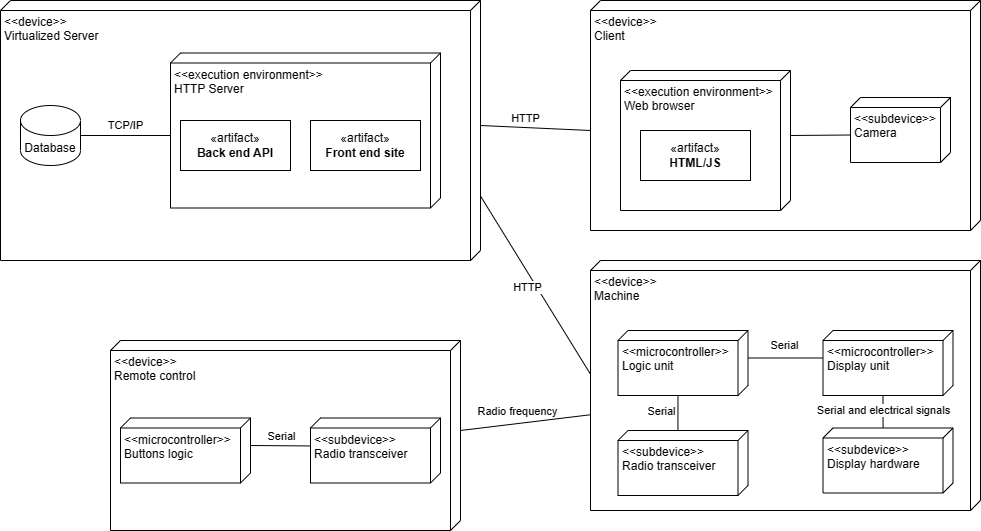

The diagram above was exported from draw.io. Its source (the exported page's mxGraphModel, read from the mxfile embedded in the PNG):
<mxGraphModel dx="1796" dy="1066" grid="1" gridSize="10" guides="1" tooltips="1" connect="1" arrows="1" fold="1" page="1" pageScale="1" pageWidth="850" pageHeight="1100" math="0" shadow="0">
  <root>
    <mxCell id="0" />
    <mxCell id="1" parent="0" />
    <mxCell id="hXJ-DL1KdzfRYZnM6yYy-1" value="&amp;lt;&amp;lt;device&amp;gt;&amp;gt;&lt;br&gt;Virtualized Server" style="verticalAlign=top;align=left;spacingTop=8;spacingLeft=2;spacingRight=12;shape=cube;size=10;direction=south;fontStyle=0;html=1;whiteSpace=wrap;" vertex="1" parent="1">
      <mxGeometry x="10" y="20" width="480" height="260" as="geometry" />
    </mxCell>
    <mxCell id="hXJ-DL1KdzfRYZnM6yYy-2" value="&amp;lt;&amp;lt;execution environment&amp;gt;&amp;gt;&lt;br&gt;HTTP Server" style="verticalAlign=top;align=left;spacingTop=8;spacingLeft=2;spacingRight=12;shape=cube;size=10;direction=south;fontStyle=0;html=1;whiteSpace=wrap;" vertex="1" parent="1">
      <mxGeometry x="180" y="72.5" width="270" height="155" as="geometry" />
    </mxCell>
    <mxCell id="hXJ-DL1KdzfRYZnM6yYy-7" style="edgeStyle=orthogonalEdgeStyle;rounded=0;orthogonalLoop=1;jettySize=auto;html=1;exitX=1;exitY=0.5;exitDx=0;exitDy=0;exitPerimeter=0;entryX=0;entryY=0;entryDx=82.5;entryDy=270;entryPerimeter=0;endArrow=none;endFill=0;" edge="1" parent="1" source="hXJ-DL1KdzfRYZnM6yYy-3" target="hXJ-DL1KdzfRYZnM6yYy-2">
      <mxGeometry relative="1" as="geometry" />
    </mxCell>
    <mxCell id="hXJ-DL1KdzfRYZnM6yYy-8" value="TCP/IP" style="edgeLabel;html=1;align=center;verticalAlign=middle;resizable=0;points=[];" vertex="1" connectable="0" parent="hXJ-DL1KdzfRYZnM6yYy-7">
      <mxGeometry x="0.1275" y="1" relative="1" as="geometry">
        <mxPoint x="-7" y="-10" as="offset" />
      </mxGeometry>
    </mxCell>
    <mxCell id="hXJ-DL1KdzfRYZnM6yYy-3" value="Database" style="shape=cylinder3;whiteSpace=wrap;html=1;boundedLbl=1;backgroundOutline=1;size=15;" vertex="1" parent="1">
      <mxGeometry x="30" y="125" width="60" height="60" as="geometry" />
    </mxCell>
    <mxCell id="hXJ-DL1KdzfRYZnM6yYy-4" value="«artifact»&lt;br&gt;&lt;b&gt;Front end site&lt;/b&gt;" style="html=1;whiteSpace=wrap;" vertex="1" parent="1">
      <mxGeometry x="320" y="140" width="110" height="50" as="geometry" />
    </mxCell>
    <mxCell id="hXJ-DL1KdzfRYZnM6yYy-5" value="«artifact»&lt;br&gt;&lt;b&gt;Back end API&lt;/b&gt;" style="html=1;whiteSpace=wrap;" vertex="1" parent="1">
      <mxGeometry x="190" y="140" width="110" height="50" as="geometry" />
    </mxCell>
    <mxCell id="hXJ-DL1KdzfRYZnM6yYy-9" style="rounded=0;orthogonalLoop=1;jettySize=auto;html=1;exitX=0;exitY=0;exitDx=125;exitDy=0;exitPerimeter=0;endArrow=none;endFill=0;entryX=0;entryY=0;entryDx=130;entryDy=390;entryPerimeter=0;" edge="1" parent="1" source="hXJ-DL1KdzfRYZnM6yYy-1" target="hXJ-DL1KdzfRYZnM6yYy-11">
      <mxGeometry relative="1" as="geometry">
        <mxPoint x="580" y="60" as="sourcePoint" />
        <mxPoint x="710" y="120" as="targetPoint" />
      </mxGeometry>
    </mxCell>
    <mxCell id="hXJ-DL1KdzfRYZnM6yYy-10" value="HTTP" style="edgeLabel;html=1;align=center;verticalAlign=middle;resizable=0;points=[];" vertex="1" connectable="0" parent="hXJ-DL1KdzfRYZnM6yYy-9">
      <mxGeometry x="0.1275" y="1" relative="1" as="geometry">
        <mxPoint x="-17" y="-10" as="offset" />
      </mxGeometry>
    </mxCell>
    <mxCell id="hXJ-DL1KdzfRYZnM6yYy-11" value="&amp;lt;&amp;lt;device&amp;gt;&amp;gt;&lt;br&gt;Client" style="verticalAlign=top;align=left;spacingTop=8;spacingLeft=2;spacingRight=12;shape=cube;size=10;direction=south;fontStyle=0;html=1;whiteSpace=wrap;" vertex="1" parent="1">
      <mxGeometry x="600" y="20" width="390" height="230" as="geometry" />
    </mxCell>
    <mxCell id="hXJ-DL1KdzfRYZnM6yYy-12" value="&amp;lt;&amp;lt;execution environment&amp;gt;&amp;gt;&lt;br&gt;Web browser" style="verticalAlign=top;align=left;spacingTop=8;spacingLeft=2;spacingRight=12;shape=cube;size=10;direction=south;fontStyle=0;html=1;whiteSpace=wrap;" vertex="1" parent="1">
      <mxGeometry x="630" y="90" width="170" height="140" as="geometry" />
    </mxCell>
    <mxCell id="hXJ-DL1KdzfRYZnM6yYy-13" value="«artifact»&lt;br&gt;&lt;b&gt;HTML/JS&lt;br&gt;&lt;/b&gt;" style="html=1;whiteSpace=wrap;" vertex="1" parent="1">
      <mxGeometry x="650" y="150" width="110" height="50" as="geometry" />
    </mxCell>
    <mxCell id="hXJ-DL1KdzfRYZnM6yYy-14" value="&amp;lt;&amp;lt;subdevice&amp;gt;&amp;gt;&lt;br&gt;Camera" style="verticalAlign=top;align=left;spacingTop=8;spacingLeft=2;spacingRight=12;shape=cube;size=10;direction=south;fontStyle=0;html=1;whiteSpace=wrap;" vertex="1" parent="1">
      <mxGeometry x="860" y="117" width="100" height="65" as="geometry" />
    </mxCell>
    <mxCell id="hXJ-DL1KdzfRYZnM6yYy-15" style="rounded=0;orthogonalLoop=1;jettySize=auto;html=1;exitX=0;exitY=0;exitDx=65;exitDy=0;exitPerimeter=0;endArrow=none;endFill=0;entryX=0;entryY=0;entryDx=37.5;entryDy=100;entryPerimeter=0;" edge="1" parent="1" source="hXJ-DL1KdzfRYZnM6yYy-12" target="hXJ-DL1KdzfRYZnM6yYy-14">
      <mxGeometry relative="1" as="geometry">
        <mxPoint x="490" y="235" as="sourcePoint" />
        <mxPoint x="610" y="160" as="targetPoint" />
      </mxGeometry>
    </mxCell>
    <mxCell id="hXJ-DL1KdzfRYZnM6yYy-17" value="&amp;lt;&amp;lt;device&amp;gt;&amp;gt;&lt;br&gt;Machine" style="verticalAlign=top;align=left;spacingTop=8;spacingLeft=2;spacingRight=12;shape=cube;size=10;direction=south;fontStyle=0;html=1;whiteSpace=wrap;" vertex="1" parent="1">
      <mxGeometry x="600" y="280" width="390" height="250" as="geometry" />
    </mxCell>
    <mxCell id="hXJ-DL1KdzfRYZnM6yYy-18" value="&amp;lt;&amp;lt;microcontroller&amp;gt;&amp;gt;&lt;br&gt;Logic unit" style="verticalAlign=top;align=left;spacingTop=8;spacingLeft=2;spacingRight=12;shape=cube;size=10;direction=south;fontStyle=0;html=1;whiteSpace=wrap;" vertex="1" parent="1">
      <mxGeometry x="627.5" y="350" width="130" height="65" as="geometry" />
    </mxCell>
    <mxCell id="hXJ-DL1KdzfRYZnM6yYy-38" style="rounded=0;orthogonalLoop=1;jettySize=auto;html=1;exitX=0;exitY=0;exitDx=65;exitDy=70;exitPerimeter=0;entryX=0;entryY=0.538;entryDx=0;entryDy=0;entryPerimeter=0;endArrow=none;endFill=0;" edge="1" parent="1" source="hXJ-DL1KdzfRYZnM6yYy-19" target="hXJ-DL1KdzfRYZnM6yYy-37">
      <mxGeometry relative="1" as="geometry" />
    </mxCell>
    <mxCell id="hXJ-DL1KdzfRYZnM6yYy-39" value="Serial and electrical signals" style="edgeLabel;html=1;align=center;verticalAlign=middle;resizable=0;points=[];" vertex="1" connectable="0" parent="hXJ-DL1KdzfRYZnM6yYy-38">
      <mxGeometry x="-0.1193" relative="1" as="geometry">
        <mxPoint as="offset" />
      </mxGeometry>
    </mxCell>
    <mxCell id="hXJ-DL1KdzfRYZnM6yYy-19" value="&amp;lt;&amp;lt;microcontroller&amp;gt;&amp;gt;&lt;br&gt;Display unit" style="verticalAlign=top;align=left;spacingTop=8;spacingLeft=2;spacingRight=12;shape=cube;size=10;direction=south;fontStyle=0;html=1;whiteSpace=wrap;" vertex="1" parent="1">
      <mxGeometry x="832.5" y="350" width="130" height="65" as="geometry" />
    </mxCell>
    <mxCell id="hXJ-DL1KdzfRYZnM6yYy-21" style="rounded=0;orthogonalLoop=1;jettySize=auto;html=1;exitX=0;exitY=0;exitDx=27.5;exitDy=0;exitPerimeter=0;endArrow=none;endFill=0;entryX=0.423;entryY=0.999;entryDx=0;entryDy=0;entryPerimeter=0;" edge="1" parent="1" source="hXJ-DL1KdzfRYZnM6yYy-18" target="hXJ-DL1KdzfRYZnM6yYy-19">
      <mxGeometry relative="1" as="geometry">
        <mxPoint x="747.5" y="402.5" as="sourcePoint" />
        <mxPoint x="867.5" y="327.5" as="targetPoint" />
      </mxGeometry>
    </mxCell>
    <mxCell id="hXJ-DL1KdzfRYZnM6yYy-22" value="Serial" style="edgeLabel;html=1;align=center;verticalAlign=middle;resizable=0;points=[];" vertex="1" connectable="0" parent="hXJ-DL1KdzfRYZnM6yYy-21">
      <mxGeometry x="0.1275" y="1" relative="1" as="geometry">
        <mxPoint x="-7" y="-12" as="offset" />
      </mxGeometry>
    </mxCell>
    <mxCell id="hXJ-DL1KdzfRYZnM6yYy-23" style="rounded=0;orthogonalLoop=1;jettySize=auto;html=1;endArrow=none;endFill=0;entryX=0.455;entryY=1;entryDx=0;entryDy=0;entryPerimeter=0;exitX=0.752;exitY=0;exitDx=0;exitDy=0;exitPerimeter=0;" edge="1" parent="1" source="hXJ-DL1KdzfRYZnM6yYy-1" target="hXJ-DL1KdzfRYZnM6yYy-17">
      <mxGeometry relative="1" as="geometry">
        <mxPoint x="491" y="215" as="sourcePoint" />
        <mxPoint x="620" y="80" as="targetPoint" />
      </mxGeometry>
    </mxCell>
    <mxCell id="hXJ-DL1KdzfRYZnM6yYy-24" value="HTTP" style="edgeLabel;html=1;align=center;verticalAlign=middle;resizable=0;points=[];" vertex="1" connectable="0" parent="hXJ-DL1KdzfRYZnM6yYy-23">
      <mxGeometry x="0.1275" y="1" relative="1" as="geometry">
        <mxPoint x="-17" y="-10" as="offset" />
      </mxGeometry>
    </mxCell>
    <mxCell id="hXJ-DL1KdzfRYZnM6yYy-26" value="&amp;lt;&amp;lt;device&amp;gt;&amp;gt;&lt;br&gt;Remote control" style="verticalAlign=top;align=left;spacingTop=8;spacingLeft=2;spacingRight=12;shape=cube;size=10;direction=south;fontStyle=0;html=1;whiteSpace=wrap;" vertex="1" parent="1">
      <mxGeometry x="120" y="360" width="350" height="190" as="geometry" />
    </mxCell>
    <mxCell id="hXJ-DL1KdzfRYZnM6yYy-28" value="&amp;lt;&amp;lt;subdevice&amp;gt;&amp;gt;&lt;br&gt;Radio transceiver" style="verticalAlign=top;align=left;spacingTop=8;spacingLeft=2;spacingRight=12;shape=cube;size=10;direction=south;fontStyle=0;html=1;whiteSpace=wrap;" vertex="1" parent="1">
      <mxGeometry x="627.5" y="450" width="130" height="65" as="geometry" />
    </mxCell>
    <mxCell id="hXJ-DL1KdzfRYZnM6yYy-29" style="rounded=0;orthogonalLoop=1;jettySize=auto;html=1;exitX=0;exitY=0;exitDx=65;exitDy=70;exitPerimeter=0;endArrow=none;endFill=0;entryX=-0.004;entryY=0.539;entryDx=0;entryDy=0;entryPerimeter=0;" edge="1" parent="1" source="hXJ-DL1KdzfRYZnM6yYy-18" target="hXJ-DL1KdzfRYZnM6yYy-28">
      <mxGeometry relative="1" as="geometry">
        <mxPoint x="768" y="388" as="sourcePoint" />
        <mxPoint x="843" y="387" as="targetPoint" />
      </mxGeometry>
    </mxCell>
    <mxCell id="hXJ-DL1KdzfRYZnM6yYy-30" value="Serial" style="edgeLabel;html=1;align=center;verticalAlign=middle;resizable=0;points=[];" vertex="1" connectable="0" parent="hXJ-DL1KdzfRYZnM6yYy-29">
      <mxGeometry x="0.1275" y="1" relative="1" as="geometry">
        <mxPoint x="-18" y="-5" as="offset" />
      </mxGeometry>
    </mxCell>
    <mxCell id="hXJ-DL1KdzfRYZnM6yYy-31" value="&amp;lt;&amp;lt;subdevice&amp;gt;&amp;gt;&lt;br&gt;Radio transceiver" style="verticalAlign=top;align=left;spacingTop=8;spacingLeft=2;spacingRight=12;shape=cube;size=10;direction=south;fontStyle=0;html=1;whiteSpace=wrap;" vertex="1" parent="1">
      <mxGeometry x="320" y="437.5" width="130" height="65" as="geometry" />
    </mxCell>
    <mxCell id="hXJ-DL1KdzfRYZnM6yYy-32" value="&amp;lt;&amp;lt;microcontroller&amp;gt;&amp;gt;&lt;br&gt;Buttons logic" style="verticalAlign=top;align=left;spacingTop=8;spacingLeft=2;spacingRight=12;shape=cube;size=10;direction=south;fontStyle=0;html=1;whiteSpace=wrap;" vertex="1" parent="1">
      <mxGeometry x="130" y="437.5" width="130" height="65" as="geometry" />
    </mxCell>
    <mxCell id="hXJ-DL1KdzfRYZnM6yYy-33" style="rounded=0;orthogonalLoop=1;jettySize=auto;html=1;exitX=0;exitY=0;exitDx=27.5;exitDy=0;exitPerimeter=0;endArrow=none;endFill=0;entryX=0.43;entryY=0.999;entryDx=0;entryDy=0;entryPerimeter=0;" edge="1" parent="1" source="hXJ-DL1KdzfRYZnM6yYy-32" target="hXJ-DL1KdzfRYZnM6yYy-31">
      <mxGeometry relative="1" as="geometry">
        <mxPoint x="708" y="415" as="sourcePoint" />
        <mxPoint x="707" y="450" as="targetPoint" />
      </mxGeometry>
    </mxCell>
    <mxCell id="hXJ-DL1KdzfRYZnM6yYy-34" value="Serial" style="edgeLabel;html=1;align=center;verticalAlign=middle;resizable=0;points=[];" vertex="1" connectable="0" parent="hXJ-DL1KdzfRYZnM6yYy-33">
      <mxGeometry x="0.1275" y="1" relative="1" as="geometry">
        <mxPoint x="-4" y="-9" as="offset" />
      </mxGeometry>
    </mxCell>
    <mxCell id="hXJ-DL1KdzfRYZnM6yYy-35" style="rounded=0;orthogonalLoop=1;jettySize=auto;html=1;exitX=0;exitY=0;exitDx=90;exitDy=0;exitPerimeter=0;endArrow=none;endFill=0;entryX=0.617;entryY=1;entryDx=0;entryDy=0;entryPerimeter=0;" edge="1" parent="1" source="hXJ-DL1KdzfRYZnM6yYy-26" target="hXJ-DL1KdzfRYZnM6yYy-17">
      <mxGeometry relative="1" as="geometry">
        <mxPoint x="501" y="225" as="sourcePoint" />
        <mxPoint x="620" y="394" as="targetPoint" />
      </mxGeometry>
    </mxCell>
    <mxCell id="hXJ-DL1KdzfRYZnM6yYy-36" value="Radio frequency" style="edgeLabel;html=1;align=center;verticalAlign=middle;resizable=0;points=[];" vertex="1" connectable="0" parent="hXJ-DL1KdzfRYZnM6yYy-35">
      <mxGeometry x="0.1275" y="1" relative="1" as="geometry">
        <mxPoint x="-17" y="-10" as="offset" />
      </mxGeometry>
    </mxCell>
    <mxCell id="hXJ-DL1KdzfRYZnM6yYy-37" value="&amp;lt;&amp;lt;subdevice&amp;gt;&amp;gt;&lt;br&gt;Display hardware" style="verticalAlign=top;align=left;spacingTop=8;spacingLeft=2;spacingRight=12;shape=cube;size=10;direction=south;fontStyle=0;html=1;whiteSpace=wrap;" vertex="1" parent="1">
      <mxGeometry x="832.5" y="447.5" width="130" height="65" as="geometry" />
    </mxCell>
  </root>
</mxGraphModel>